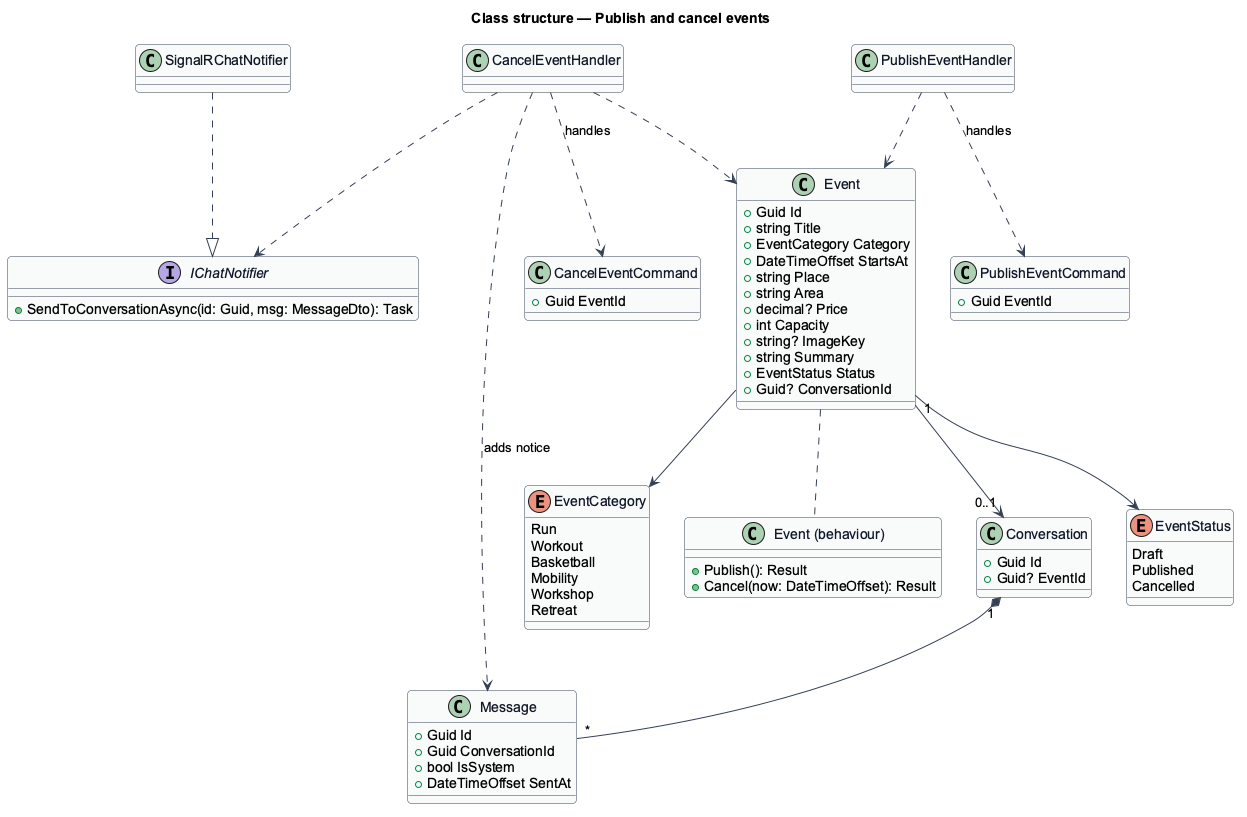

The diagram above was rendered by PlantUML. Its source (embedded in the PNG):
@startuml
skinparam backgroundColor #FFFFFF
skinparam shadowing false
skinparam roundcorner 8
skinparam defaultFontName Arial
skinparam ArrowColor #344054
skinparam class {
  BorderColor #344054
  FontColor #101828
  BackgroundColor #F9FAFB
}
title Class structure — Publish and cancel events

class Event {
  +Guid Id
  +string Title
  +EventCategory Category
  +DateTimeOffset StartsAt
  +string Place
  +string Area
  +decimal? Price
  +int Capacity
  +string? ImageKey
  +string Summary
  +EventStatus Status
  +Guid? ConversationId
}
enum EventStatus {
  Draft
  Published
  Cancelled
}
enum EventCategory {
  Run
  Workout
  Basketball
  Mobility
  Workshop
  Retreat
}
Event --> EventStatus
Event --> EventCategory
class "Event (behaviour)" as EventB {
  +Publish(): Result
  +Cancel(now: DateTimeOffset): Result
}
class Conversation {
  +Guid Id
  +Guid? EventId
}
class Message {
  +Guid Id
  +Guid ConversationId
  +bool IsSystem
  +DateTimeOffset SentAt
}
class PublishEventCommand {
  +Guid EventId
}
class CancelEventCommand {
  +Guid EventId
}
class PublishEventHandler
class CancelEventHandler
interface IChatNotifier {
  +SendToConversationAsync(id: Guid, msg: MessageDto): Task
}
class SignalRChatNotifier

Event .. EventB
Event "1" --> "0..1" Conversation
Conversation "1" *-- "*" Message
PublishEventHandler ..> PublishEventCommand : handles
CancelEventHandler ..> CancelEventCommand : handles
PublishEventHandler ..> Event
CancelEventHandler ..> Event
CancelEventHandler ..> Message : adds notice
CancelEventHandler ..> IChatNotifier
SignalRChatNotifier ..|> IChatNotifier
@enduml